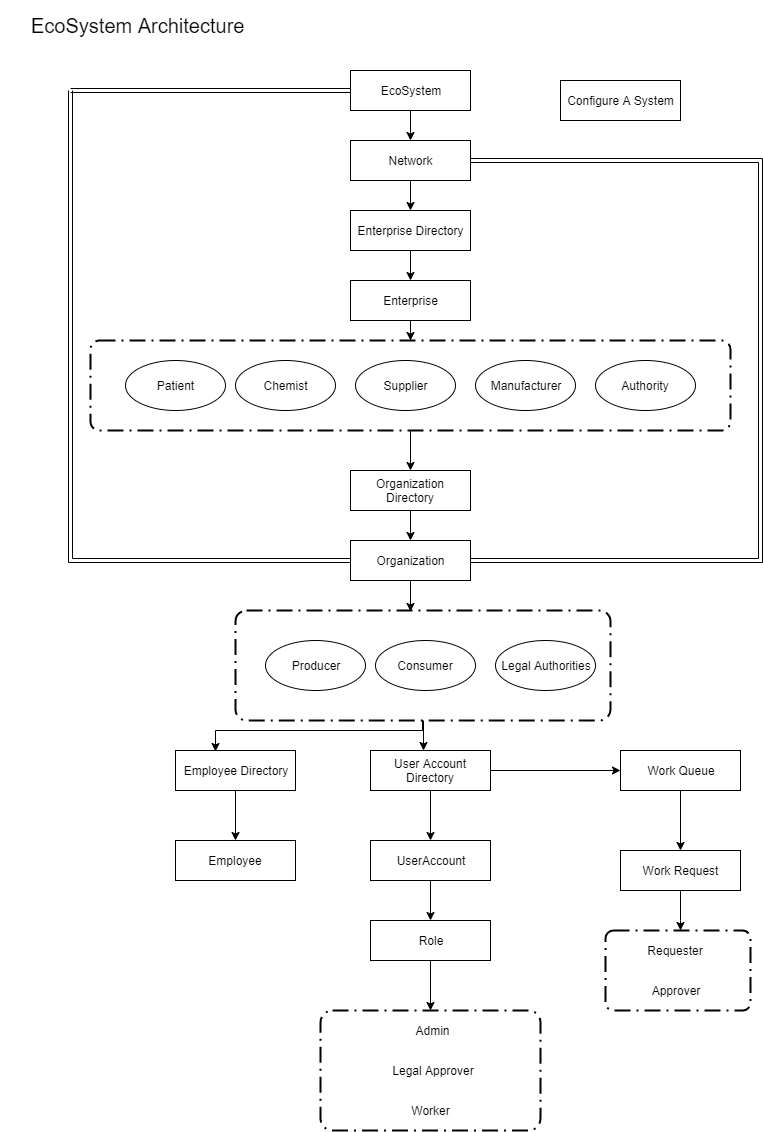

The diagram above was exported from draw.io. Its source (the exported page's mxGraphModel, read from the mxfile embedded in the PNG):
<mxGraphModel dx="1024" dy="1666" grid="1" gridSize="10" guides="1" tooltips="1" connect="1" arrows="1" fold="1" page="1" pageScale="1" pageWidth="850" pageHeight="1100" math="0" shadow="0">
  <root>
    <mxCell id="0" />
    <mxCell id="1" parent="0" />
    <mxCell id="FvWAcB9sK7hy9ZaV2BtQ-37" style="edgeStyle=orthogonalEdgeStyle;rounded=0;orthogonalLoop=1;jettySize=auto;html=1;" edge="1" parent="1" source="FvWAcB9sK7hy9ZaV2BtQ-1" target="FvWAcB9sK7hy9ZaV2BtQ-6">
      <mxGeometry relative="1" as="geometry" />
    </mxCell>
    <mxCell id="xIw3qPulsGL92z9Pb2d9-40" style="edgeStyle=orthogonalEdgeStyle;shape=link;rounded=0;orthogonalLoop=1;jettySize=auto;html=1;startArrow=none;startFill=0;" edge="1" parent="1" source="FvWAcB9sK7hy9ZaV2BtQ-1">
      <mxGeometry relative="1" as="geometry">
        <mxPoint x="90" y="40" as="targetPoint" />
      </mxGeometry>
    </mxCell>
    <mxCell id="FvWAcB9sK7hy9ZaV2BtQ-1" value="EcoSystem" style="rounded=0;whiteSpace=wrap;html=1;" vertex="1" parent="1">
      <mxGeometry x="370" y="20" width="120" height="40" as="geometry" />
    </mxCell>
    <mxCell id="FvWAcB9sK7hy9ZaV2BtQ-39" style="edgeStyle=orthogonalEdgeStyle;rounded=0;orthogonalLoop=1;jettySize=auto;html=1;entryX=0.5;entryY=0;entryDx=0;entryDy=0;" edge="1" parent="1" source="FvWAcB9sK7hy9ZaV2BtQ-2" target="FvWAcB9sK7hy9ZaV2BtQ-7">
      <mxGeometry relative="1" as="geometry" />
    </mxCell>
    <mxCell id="FvWAcB9sK7hy9ZaV2BtQ-2" value="Enterprise Directory" style="rounded=0;whiteSpace=wrap;html=1;" vertex="1" parent="1">
      <mxGeometry x="370" y="160" width="120" height="40" as="geometry" />
    </mxCell>
    <mxCell id="FvWAcB9sK7hy9ZaV2BtQ-44" style="edgeStyle=orthogonalEdgeStyle;rounded=0;orthogonalLoop=1;jettySize=auto;html=1;" edge="1" parent="1" source="FvWAcB9sK7hy9ZaV2BtQ-3" target="FvWAcB9sK7hy9ZaV2BtQ-5">
      <mxGeometry relative="1" as="geometry" />
    </mxCell>
    <mxCell id="FvWAcB9sK7hy9ZaV2BtQ-3" value="Organization Directory" style="rounded=0;whiteSpace=wrap;html=1;" vertex="1" parent="1">
      <mxGeometry x="370" y="420" width="120" height="40" as="geometry" />
    </mxCell>
    <mxCell id="FvWAcB9sK7hy9ZaV2BtQ-46" style="edgeStyle=orthogonalEdgeStyle;rounded=0;orthogonalLoop=1;jettySize=auto;html=1;entryX=0.467;entryY=0.013;entryDx=0;entryDy=0;entryPerimeter=0;" edge="1" parent="1" source="FvWAcB9sK7hy9ZaV2BtQ-5" target="xIw3qPulsGL92z9Pb2d9-6">
      <mxGeometry relative="1" as="geometry" />
    </mxCell>
    <mxCell id="xIw3qPulsGL92z9Pb2d9-37" style="edgeStyle=orthogonalEdgeStyle;rounded=0;orthogonalLoop=1;jettySize=auto;html=1;startArrow=none;startFill=0;shape=link;entryX=1;entryY=0.5;entryDx=0;entryDy=0;" edge="1" parent="1" source="FvWAcB9sK7hy9ZaV2BtQ-5" target="FvWAcB9sK7hy9ZaV2BtQ-6">
      <mxGeometry relative="1" as="geometry">
        <mxPoint x="510" y="110" as="targetPoint" />
        <Array as="points">
          <mxPoint x="780" y="510" />
          <mxPoint x="780" y="110" />
        </Array>
      </mxGeometry>
    </mxCell>
    <mxCell id="xIw3qPulsGL92z9Pb2d9-38" style="edgeStyle=orthogonalEdgeStyle;shape=link;rounded=0;orthogonalLoop=1;jettySize=auto;html=1;startArrow=none;startFill=0;" edge="1" parent="1" source="FvWAcB9sK7hy9ZaV2BtQ-5">
      <mxGeometry relative="1" as="geometry">
        <mxPoint x="90" y="40" as="targetPoint" />
        <Array as="points">
          <mxPoint x="90" y="510" />
          <mxPoint x="90" y="40" />
        </Array>
      </mxGeometry>
    </mxCell>
    <mxCell id="FvWAcB9sK7hy9ZaV2BtQ-5" value="Organization" style="rounded=0;whiteSpace=wrap;html=1;" vertex="1" parent="1">
      <mxGeometry x="370" y="490" width="120" height="40" as="geometry" />
    </mxCell>
    <mxCell id="FvWAcB9sK7hy9ZaV2BtQ-38" style="edgeStyle=orthogonalEdgeStyle;rounded=0;orthogonalLoop=1;jettySize=auto;html=1;" edge="1" parent="1" source="FvWAcB9sK7hy9ZaV2BtQ-6" target="FvWAcB9sK7hy9ZaV2BtQ-2">
      <mxGeometry relative="1" as="geometry" />
    </mxCell>
    <mxCell id="FvWAcB9sK7hy9ZaV2BtQ-6" value="Network" style="rounded=0;whiteSpace=wrap;html=1;" vertex="1" parent="1">
      <mxGeometry x="370" y="90" width="120" height="40" as="geometry" />
    </mxCell>
    <mxCell id="FvWAcB9sK7hy9ZaV2BtQ-40" style="edgeStyle=orthogonalEdgeStyle;rounded=0;orthogonalLoop=1;jettySize=auto;html=1;entryX=0.5;entryY=0;entryDx=0;entryDy=0;" edge="1" parent="1" source="FvWAcB9sK7hy9ZaV2BtQ-7" target="xIw3qPulsGL92z9Pb2d9-5">
      <mxGeometry relative="1" as="geometry" />
    </mxCell>
    <mxCell id="FvWAcB9sK7hy9ZaV2BtQ-7" value="Enterprise" style="rounded=0;whiteSpace=wrap;html=1;" vertex="1" parent="1">
      <mxGeometry x="370" y="230" width="120" height="40" as="geometry" />
    </mxCell>
    <mxCell id="FvWAcB9sK7hy9ZaV2BtQ-8" value="Chemist" style="ellipse;whiteSpace=wrap;html=1;" vertex="1" parent="1">
      <mxGeometry x="255" y="310" width="100" height="50" as="geometry" />
    </mxCell>
    <mxCell id="FvWAcB9sK7hy9ZaV2BtQ-9" value="Patient" style="ellipse;whiteSpace=wrap;html=1;" vertex="1" parent="1">
      <mxGeometry x="145" y="310" width="100" height="50" as="geometry" />
    </mxCell>
    <mxCell id="FvWAcB9sK7hy9ZaV2BtQ-10" value="Supplier" style="ellipse;whiteSpace=wrap;html=1;" vertex="1" parent="1">
      <mxGeometry x="375" y="310" width="100" height="50" as="geometry" />
    </mxCell>
    <mxCell id="FvWAcB9sK7hy9ZaV2BtQ-11" value="Manufacturer" style="ellipse;whiteSpace=wrap;html=1;" vertex="1" parent="1">
      <mxGeometry x="495" y="310" width="100" height="50" as="geometry" />
    </mxCell>
    <mxCell id="FvWAcB9sK7hy9ZaV2BtQ-12" value="Authority" style="ellipse;whiteSpace=wrap;html=1;" vertex="1" parent="1">
      <mxGeometry x="615" y="310" width="100" height="50" as="geometry" />
    </mxCell>
    <mxCell id="FvWAcB9sK7hy9ZaV2BtQ-19" value="Consumer" style="ellipse;whiteSpace=wrap;html=1;" vertex="1" parent="1">
      <mxGeometry x="395" y="590" width="100" height="50" as="geometry" />
    </mxCell>
    <mxCell id="FvWAcB9sK7hy9ZaV2BtQ-20" value="Producer" style="ellipse;whiteSpace=wrap;html=1;" vertex="1" parent="1">
      <mxGeometry x="285" y="590" width="100" height="50" as="geometry" />
    </mxCell>
    <mxCell id="FvWAcB9sK7hy9ZaV2BtQ-21" value="Legal Authorities" style="ellipse;whiteSpace=wrap;html=1;" vertex="1" parent="1">
      <mxGeometry x="515" y="590" width="100" height="50" as="geometry" />
    </mxCell>
    <mxCell id="xIw3qPulsGL92z9Pb2d9-15" style="edgeStyle=orthogonalEdgeStyle;rounded=0;orthogonalLoop=1;jettySize=auto;html=1;entryX=0.5;entryY=0;entryDx=0;entryDy=0;" edge="1" parent="1" source="FvWAcB9sK7hy9ZaV2BtQ-22" target="FvWAcB9sK7hy9ZaV2BtQ-24">
      <mxGeometry relative="1" as="geometry" />
    </mxCell>
    <mxCell id="FvWAcB9sK7hy9ZaV2BtQ-22" value="Employee Directory" style="rounded=0;whiteSpace=wrap;html=1;" vertex="1" parent="1">
      <mxGeometry x="195" y="700" width="120" height="40" as="geometry" />
    </mxCell>
    <mxCell id="xIw3qPulsGL92z9Pb2d9-16" value="" style="edgeStyle=orthogonalEdgeStyle;rounded=0;orthogonalLoop=1;jettySize=auto;html=1;" edge="1" parent="1" source="FvWAcB9sK7hy9ZaV2BtQ-23" target="FvWAcB9sK7hy9ZaV2BtQ-25">
      <mxGeometry relative="1" as="geometry" />
    </mxCell>
    <mxCell id="xIw3qPulsGL92z9Pb2d9-26" style="edgeStyle=orthogonalEdgeStyle;rounded=0;orthogonalLoop=1;jettySize=auto;html=1;entryX=0;entryY=0.5;entryDx=0;entryDy=0;" edge="1" parent="1" source="FvWAcB9sK7hy9ZaV2BtQ-23" target="xIw3qPulsGL92z9Pb2d9-12">
      <mxGeometry relative="1" as="geometry" />
    </mxCell>
    <mxCell id="FvWAcB9sK7hy9ZaV2BtQ-23" value="User Account Directory" style="rounded=0;whiteSpace=wrap;html=1;" vertex="1" parent="1">
      <mxGeometry x="390" y="700" width="120" height="40" as="geometry" />
    </mxCell>
    <mxCell id="FvWAcB9sK7hy9ZaV2BtQ-24" value="Employee" style="rounded=0;whiteSpace=wrap;html=1;" vertex="1" parent="1">
      <mxGeometry x="195" y="790" width="120" height="40" as="geometry" />
    </mxCell>
    <mxCell id="xIw3qPulsGL92z9Pb2d9-18" value="" style="edgeStyle=orthogonalEdgeStyle;rounded=0;orthogonalLoop=1;jettySize=auto;html=1;" edge="1" parent="1" source="FvWAcB9sK7hy9ZaV2BtQ-25" target="FvWAcB9sK7hy9ZaV2BtQ-26">
      <mxGeometry relative="1" as="geometry" />
    </mxCell>
    <mxCell id="FvWAcB9sK7hy9ZaV2BtQ-25" value="UserAccount" style="rounded=0;whiteSpace=wrap;html=1;" vertex="1" parent="1">
      <mxGeometry x="390" y="790" width="120" height="40" as="geometry" />
    </mxCell>
    <mxCell id="xIw3qPulsGL92z9Pb2d9-19" style="edgeStyle=orthogonalEdgeStyle;rounded=0;orthogonalLoop=1;jettySize=auto;html=1;entryX=0.5;entryY=0;entryDx=0;entryDy=0;" edge="1" parent="1" source="FvWAcB9sK7hy9ZaV2BtQ-26" target="xIw3qPulsGL92z9Pb2d9-7">
      <mxGeometry relative="1" as="geometry" />
    </mxCell>
    <mxCell id="FvWAcB9sK7hy9ZaV2BtQ-26" value="Role" style="rounded=0;whiteSpace=wrap;html=1;" vertex="1" parent="1">
      <mxGeometry x="390" y="870" width="120" height="40" as="geometry" />
    </mxCell>
    <mxCell id="FvWAcB9sK7hy9ZaV2BtQ-43" style="edgeStyle=orthogonalEdgeStyle;rounded=0;orthogonalLoop=1;jettySize=auto;html=1;" edge="1" parent="1" source="xIw3qPulsGL92z9Pb2d9-5" target="FvWAcB9sK7hy9ZaV2BtQ-3">
      <mxGeometry relative="1" as="geometry" />
    </mxCell>
    <mxCell id="xIw3qPulsGL92z9Pb2d9-5" value="" style="rounded=1;arcSize=10;dashed=1;strokeColor=#000000;fillColor=none;gradientColor=none;dashPattern=8 3 1 3;strokeWidth=2;" vertex="1" parent="1">
      <mxGeometry x="110" y="290" width="640" height="90" as="geometry" />
    </mxCell>
    <mxCell id="xIw3qPulsGL92z9Pb2d9-14" style="edgeStyle=orthogonalEdgeStyle;rounded=0;orthogonalLoop=1;jettySize=auto;html=1;entryX=0.337;entryY=0.019;entryDx=0;entryDy=0;entryPerimeter=0;" edge="1" parent="1" source="xIw3qPulsGL92z9Pb2d9-6" target="FvWAcB9sK7hy9ZaV2BtQ-22">
      <mxGeometry relative="1" as="geometry">
        <Array as="points">
          <mxPoint x="442" y="680" />
          <mxPoint x="235" y="680" />
        </Array>
      </mxGeometry>
    </mxCell>
    <mxCell id="xIw3qPulsGL92z9Pb2d9-22" style="edgeStyle=orthogonalEdgeStyle;rounded=0;orthogonalLoop=1;jettySize=auto;html=1;entryX=0.438;entryY=0.005;entryDx=0;entryDy=0;entryPerimeter=0;" edge="1" parent="1" source="xIw3qPulsGL92z9Pb2d9-6" target="FvWAcB9sK7hy9ZaV2BtQ-23">
      <mxGeometry relative="1" as="geometry" />
    </mxCell>
    <mxCell id="xIw3qPulsGL92z9Pb2d9-6" value="" style="rounded=1;arcSize=10;dashed=1;strokeColor=#000000;fillColor=none;gradientColor=none;dashPattern=8 3 1 3;strokeWidth=2;" vertex="1" parent="1">
      <mxGeometry x="255" y="560" width="375" height="110" as="geometry" />
    </mxCell>
    <mxCell id="xIw3qPulsGL92z9Pb2d9-7" value="" style="rounded=1;arcSize=10;dashed=1;strokeColor=#000000;fillColor=none;gradientColor=none;dashPattern=8 3 1 3;strokeWidth=2;" vertex="1" parent="1">
      <mxGeometry x="340" y="960" width="220" height="120" as="geometry" />
    </mxCell>
    <mxCell id="FvWAcB9sK7hy9ZaV2BtQ-32" value="Admin" style="text;html=1;strokeColor=none;fillColor=none;align=center;verticalAlign=middle;whiteSpace=wrap;rounded=0;labelBackgroundColor=none;" vertex="1" parent="1">
      <mxGeometry x="432" y="970" width="40" height="20" as="geometry" />
    </mxCell>
    <mxCell id="FvWAcB9sK7hy9ZaV2BtQ-33" value="Legal Approver" style="text;html=1;strokeColor=none;fillColor=none;align=center;verticalAlign=middle;whiteSpace=wrap;rounded=0;labelBackgroundColor=none;" vertex="1" parent="1">
      <mxGeometry x="397" y="1010" width="110" height="20" as="geometry" />
    </mxCell>
    <mxCell id="FvWAcB9sK7hy9ZaV2BtQ-34" value="Worker" style="text;html=1;strokeColor=none;fillColor=none;align=center;verticalAlign=middle;whiteSpace=wrap;rounded=0;labelBackgroundColor=none;" vertex="1" parent="1">
      <mxGeometry x="430" y="1050" width="40" height="20" as="geometry" />
    </mxCell>
    <mxCell id="xIw3qPulsGL92z9Pb2d9-33" value="" style="edgeStyle=orthogonalEdgeStyle;rounded=0;orthogonalLoop=1;jettySize=auto;html=1;" edge="1" parent="1" source="xIw3qPulsGL92z9Pb2d9-11" target="xIw3qPulsGL92z9Pb2d9-28">
      <mxGeometry relative="1" as="geometry">
        <Array as="points">
          <mxPoint x="700" y="870" />
          <mxPoint x="700" y="870" />
        </Array>
      </mxGeometry>
    </mxCell>
    <mxCell id="xIw3qPulsGL92z9Pb2d9-11" value="Work Request" style="rounded=0;whiteSpace=wrap;html=1;" vertex="1" parent="1">
      <mxGeometry x="640" y="800" width="120" height="40" as="geometry" />
    </mxCell>
    <mxCell id="xIw3qPulsGL92z9Pb2d9-27" value="" style="edgeStyle=orthogonalEdgeStyle;rounded=0;orthogonalLoop=1;jettySize=auto;html=1;" edge="1" parent="1" source="xIw3qPulsGL92z9Pb2d9-12" target="xIw3qPulsGL92z9Pb2d9-11">
      <mxGeometry relative="1" as="geometry" />
    </mxCell>
    <mxCell id="xIw3qPulsGL92z9Pb2d9-12" value="Work Queue" style="rounded=0;whiteSpace=wrap;html=1;" vertex="1" parent="1">
      <mxGeometry x="640" y="700" width="120" height="40" as="geometry" />
    </mxCell>
    <mxCell id="xIw3qPulsGL92z9Pb2d9-28" value="" style="rounded=1;arcSize=10;dashed=1;strokeColor=#000000;fillColor=none;gradientColor=none;dashPattern=8 3 1 3;strokeWidth=2;" vertex="1" parent="1">
      <mxGeometry x="625" y="880" width="145" height="80" as="geometry" />
    </mxCell>
    <mxCell id="xIw3qPulsGL92z9Pb2d9-29" value="Requester" style="text;html=1;strokeColor=none;fillColor=none;align=center;verticalAlign=middle;whiteSpace=wrap;rounded=0;" vertex="1" parent="1">
      <mxGeometry x="675" y="890" width="40" height="20" as="geometry" />
    </mxCell>
    <mxCell id="xIw3qPulsGL92z9Pb2d9-31" value="Approver" style="text;html=1;strokeColor=none;fillColor=none;align=center;verticalAlign=middle;whiteSpace=wrap;rounded=0;" vertex="1" parent="1">
      <mxGeometry x="675" y="930" width="40" height="20" as="geometry" />
    </mxCell>
    <mxCell id="xIw3qPulsGL92z9Pb2d9-41" value="Configure A System" style="rounded=0;whiteSpace=wrap;html=1;" vertex="1" parent="1">
      <mxGeometry x="580" y="30" width="120" height="40" as="geometry" />
    </mxCell>
    <mxCell id="FvWAcB9sK7hy9ZaV2BtQ-52" value="&lt;font style=&quot;font-size: 20px&quot;&gt;EcoSystem Architecture&amp;nbsp;&lt;/font&gt;" style="text;html=1;strokeColor=none;fillColor=none;align=center;verticalAlign=middle;whiteSpace=wrap;rounded=0;labelBackgroundColor=none;" vertex="1" parent="1">
      <mxGeometry x="20" y="-50" width="280" height="50" as="geometry" />
    </mxCell>
  </root>
</mxGraphModel>